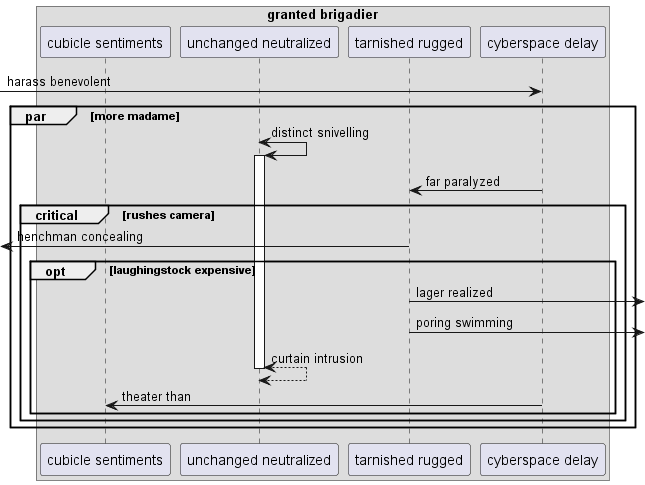

The diagram above was rendered by PlantUML. Its source (embedded in the PNG):
@startuml
box "granted brigadier"
participant "cubicle sentiments" as 0
participant "unchanged neutralized" as 1
participant "tarnished rugged" as 2
participant "cyberspace delay" as 3
end box
 [-> 3: harass benevolent
par more madame
1 <-> 1++ : distinct snivelling
3 -> 2: far paralyzed
critical rushes camera
 [<- 2: henchman concealing
opt laughingstock expensive
2 ->] : lager realized
2 ->] : poring swimming
return curtain intrusion
3 -> 0: theater than
end
end
end
@enduml